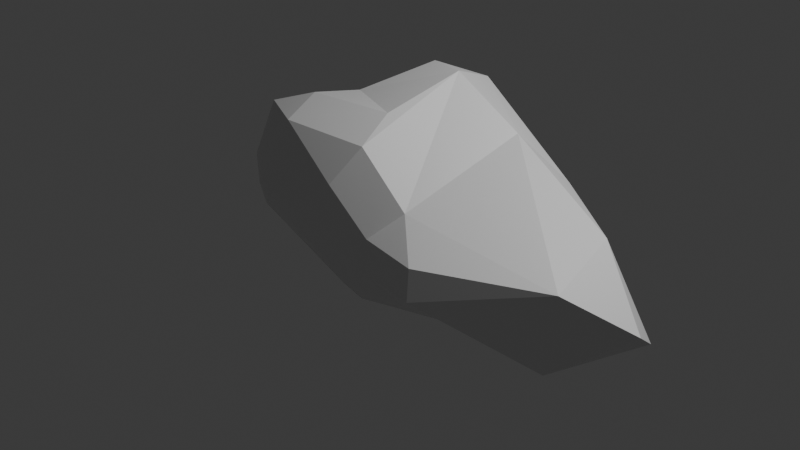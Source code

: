 # Source: cloud_01.blend  (saved by Blender 4.0.36; exported with 4.5.12 LTS)
import bpy
from mathutils import Matrix  # noqa: F401  (used for matrix-valued properties, if any)

bpy.ops.wm.read_factory_settings(use_empty=True)
scene = bpy.context.scene
scene.name = 'Scene'

# ---- collections
col_collection = bpy.data.collections.new('Collection'); scene.collection.children.link(col_collection)

# ---- materials (node trees are filled in below, after node groups)
mat_cloud = bpy.data.materials.new('cloud')
mat_cloud.use_transparent_shadow = False

# ---- material node trees
mat_cloud.use_nodes = True; mat_cloud.node_tree.nodes.clear()
_N = mat_cloud.node_tree.nodes; _L = mat_cloud.node_tree.links
n0 = _N.new('ShaderNodeBsdfPrincipled'); n0.name = 'Principled BSDF'; n0.location = (10, 300)
n1 = _N.new('ShaderNodeOutputMaterial'); n1.name = 'Material Output'; n1.location = (320, 270)
_L.new(n0.outputs[0], n1.inputs[0])
n1.is_active_output = True

# ---- world
world_world = bpy.data.worlds.new('World'); scene.world = world_world
world_world.use_nodes = True; world_world.node_tree.nodes.clear()
_N = world_world.node_tree.nodes; _L = world_world.node_tree.links
n0 = _N.new('ShaderNodeOutputWorld'); n0.name = 'World Output'; n0.location = (300, 300)
n1 = _N.new('ShaderNodeBackground'); n1.name = 'Background'; n1.location = (10, 300)
n1.inputs[0].default_value = (0.05088, 0.05088, 0.05088, 1.0)
_L.new(n1.outputs[0], n0.inputs[0])
n0.is_active_output = True
world_world.color = (0.05088, 0.05088, 0.05088)
world_world.use_sun_shadow = False
world_world.sun_shadow_jitter_overblur = 0.0

# ---- cameras
cam_camera = bpy.data.cameras.new('Camera')
cam_camera.clip_end = 100.0
cam_camera.ortho_scale = 7.314

# ---- lights
light_light = bpy.data.lights.new('Light', 'POINT')
light_light.transmission_factor = 0.0
light_light.use_soft_falloff = False
light_light.energy = 1000.0
light_light.shadow_soft_size = 0.1
light_light.shadow_maximum_resolution = 0.006
light_light.use_absolute_resolution = True

# ---- meshes
me_cube_002 = bpy.data.meshes.new('Cube.002')
me_cube_002.from_pydata([(-0.1203, -0.07731, -0.8684), (-0.1203, -0.07731, -0.8684), (-0.1203, -0.07731, -0.8684), (-0.1203, -0.07731, -0.8684), (-0.1203, -0.07731, -0.8684), (-1.281, 0.3356, -0.6158), (-1.281, 0.3356, -0.6158), (-1.281, 0.3356, -0.6158), (-1.281, 0.3356, -0.6158), (-1.281, 0.3356, -0.6158), (-1.281, 0.3356, -0.6158), (-0.0207, -0.5038, -0.7394), (-0.0207, -0.5038, -0.7394), (-0.0207, -0.5038, -0.7394), (-0.0207, -0.5038, -0.7394), (-0.0207, -0.5038, -0.7394), (-0.0207, -0.5038, -0.7394), (-1.528, -0.5241, -0.1842), (-1.528, -0.5241, -0.1842), (-1.528, -0.5241, -0.1842), (-1.528, -0.5241, -0.1842), (-1.528, -0.5241, -0.1842), (-1.528, -0.5241, -0.1842), (-1.528, -0.5241, -0.1842), (-1.528, -0.5241, -0.1842), (-0.8101, -0.7319, 1.038), (-0.8101, -0.7319, 1.038), (-0.8101, -0.7319, 1.038), (-0.8101, -0.7319, 1.038), (-0.8101, -0.7319, 1.038), (-0.8101, -0.7319, 1.038), (-0.8904, -0.3193, 1.201), (-0.8904, -0.3193, 1.201), (-0.8904, -0.3193, 1.201), (-0.8904, -0.3193, 1.201), (-0.8904, -0.3193, 1.201), (1.359, 0.993, 0.5267), (1.359, 0.993, 0.5267), (1.359, 0.993, 0.5267), (1.359, 0.993, 0.5267), (1.359, 0.993, 0.5267), (1.431, 0.3213, -0.5149), (1.431, 0.3213, -0.5149), (1.431, 0.3213, -0.5149), (1.431, 0.3213, -0.5149), (1.431, 0.3213, -0.5149), (1.431, 0.3213, -0.5149), (0.8786, 0.7444, 0.9794), (0.8786, 0.7444, 0.9794), (0.8786, 0.7444, 0.9794), (0.8786, 0.7444, 0.9794), (0.8786, 0.7444, 0.9794), (0.8786, 0.7444, 0.9794), (0.6731, -0.5626, 0.4779), (0.6731, -0.5626, 0.4779), (0.6731, -0.5626, 0.4779), (0.6731, -0.5626, 0.4779), (0.6731, -0.5626, 0.4779), (0.6731, -0.5626, 0.4779), (1.127, -0.9702, -0.113), (1.127, -0.9702, -0.113), (1.127, -0.9702, -0.113), (1.127, -0.9702, -0.113), (1.127, -0.9702, -0.113), (1.127, -0.9702, -0.113), (0.6567, -0.6131, -0.4699), (0.6567, -0.6131, -0.4699), (0.6567, -0.6131, -0.4699), (0.6567, -0.6131, -0.4699), (0.6567, -0.6131, -0.4699), (-0.01496, -0.7343, -0.4736), (-0.01496, -0.7343, -0.4736), (-0.01496, -0.7343, -0.4736), (-0.01496, -0.7343, -0.4736), (-0.01496, -0.7343, -0.4736), (-1.165, -0.8604, 0.287), (-1.165, -0.8604, 0.287), (-1.165, -0.8604, 0.287), (-1.165, -0.8604, 0.287), (-1.165, -0.8604, 0.287), (-1.165, -0.8604, 0.287), (-1.165, -0.8604, 0.287), (-1.652, -0.5293, 0.3713), (-1.652, -0.5293, 0.3713), (-1.652, -0.5293, 0.3713), (-1.652, -0.5293, 0.3713), (-1.367, -0.477, 1.031), (-1.367, -0.477, 1.031), (-1.367, -0.477, 1.031), (-1.367, -0.477, 1.031), (-1.367, -0.477, 1.031), (-1.367, -0.477, 1.031), (-1.92, 0.1141, 0.3459), (-1.92, 0.1141, 0.3459), (-1.92, 0.1141, 0.3459), (-1.92, 0.1141, 0.3459), (-1.92, 0.1141, 0.3459), (-1.888, 0.3576, -0.1871), (-1.888, 0.3576, -0.1871), (-1.888, 0.3576, -0.1871), (-1.888, 0.3576, -0.1871), (-1.888, 0.3576, -0.1871), (-1.69, 0.8183, -0.1548), (-1.69, 0.8183, -0.1548), (-1.69, 0.8183, -0.1548), (-1.69, 0.8183, -0.1548), (-1.69, 0.8183, -0.1548), (-1.69, 0.8183, -0.1548), (-1.886, 0.6459, 0.07261), (-1.886, 0.6459, 0.07261), (-1.886, 0.6459, 0.07261), (-1.886, 0.6459, 0.07261), (-1.711, 0.4821, 0.6598), (-1.711, 0.4821, 0.6598), (-1.711, 0.4821, 0.6598), (-1.711, 0.4821, 0.6598), (-1.711, 0.4821, 0.6598), (-1.711, 0.4821, 0.6598), (-1.106, 0.9244, 0.1465), (-1.106, 0.9244, 0.1465), (-1.106, 0.9244, 0.1465), (-1.106, 0.9244, 0.1465), (-1.106, 0.9244, 0.1465), (-1.106, 0.9244, 0.1465), (-0.9462, 0.6663, 0.769), (-0.9462, 0.6663, 0.769), (-0.9462, 0.6663, 0.769), (-0.9462, 0.6663, 0.769), (-0.9462, 0.6663, 0.769), (-0.9462, 0.6663, 0.769), (-0.3389, 1.467, -0.2296), (-0.3389, 1.467, -0.2296), (-0.3389, 1.467, -0.2296), (-0.3389, 1.467, -0.2296), (-0.3389, 1.467, -0.2296), (-0.7944, 0.8541, -0.4388), (-0.7944, 0.8541, -0.4388), (-0.7944, 0.8541, -0.4388), (-0.7944, 0.8541, -0.4388), (-0.7944, 0.8541, -0.4388), (-0.7944, 0.8541, -0.4388), (-0.2766, 1.091, 1.23), (-0.2766, 1.091, 1.23), (-0.2766, 1.091, 1.23), (-0.2766, 1.091, 1.23), (-0.2766, 1.091, 1.23), (-0.2766, 1.091, 1.23), (0.07326, 1.176, 1.257), (0.07326, 1.176, 1.257), (0.07326, 1.176, 1.257), (0.07326, 1.176, 1.257), (0.07326, 1.176, 1.257), (0.07326, 1.176, 1.257), (0.07326, 1.176, 1.257), (0.07326, 1.176, 1.257), (-0.05799, 1.537, -0.2759), (-0.05799, 1.537, -0.2759), (-0.05799, 1.537, -0.2759), (-0.05799, 1.537, -0.2759), (-0.05799, 1.537, -0.2759), (-0.05799, 1.537, -0.2759), (0.6011, 0.9532, -0.2938), (0.6011, 0.9532, -0.2938), (0.6011, 0.9532, -0.2938), (0.6011, 0.9532, -0.2938), (0.6851, 1.168, 0.2507), (0.6851, 1.168, 0.2507), (0.6851, 1.168, 0.2507), (0.6851, 1.168, 0.2507), (0.6851, 1.168, 0.2507), (1.611, 0.9218, -0.01273), (1.611, 0.9218, -0.01273), (1.611, 0.9218, -0.01273), (1.611, 0.9218, -0.01273), (1.611, 0.9218, -0.01273), (1.611, 0.9218, -0.01273), (1.611, 0.9218, -0.01273), (2.793, 0.4484, -0.3985), (2.793, 0.4484, -0.3985), (2.793, 0.4484, -0.3985), (2.793, 0.4484, -0.3985), (2.793, 0.4484, -0.3985), (2.196, 0.4842, 0.4249), (2.196, 0.4842, 0.4249), (2.196, 0.4842, 0.4249), (2.196, 0.4842, 0.4249), (2.196, 0.4842, 0.4249), (2.196, 0.4842, 0.4249), (2.253, -0.3753, -0.6171), (2.253, -0.3753, -0.6171), (2.253, -0.3753, -0.6171), (2.253, -0.3753, -0.6171), (2.253, -0.3753, -0.6171), (2.253, -0.3753, -0.6171), (2.921, 0.07317, -0.1157), (2.921, 0.07317, -0.1157), (2.921, 0.07317, -0.1157), (2.921, 0.07317, -0.1157), (2.366, -0.3845, 0.2464), (2.366, -0.3845, 0.2464), (2.366, -0.3845, 0.2464), (2.366, -0.3845, 0.2464), (2.366, -0.3845, 0.2464), (2.366, -0.3845, 0.2464), (2.366, -0.3845, 0.2464), (1.106, -0.4993, -0.5023), (1.106, -0.4993, -0.5023), (1.106, -0.4993, -0.5023), (1.106, -0.4993, -0.5023), (1.106, -0.4993, -0.5023), (1.106, -0.4993, -0.5023), (1.107, -0.9271, 0.2116), (1.107, -0.9271, 0.2116), (1.107, -0.9271, 0.2116), (1.107, -0.9271, 0.2116), (1.107, -0.9271, 0.2116), (0.4039, -0.8031, 0.1983), (0.4039, -0.8031, 0.1983), (0.4039, -0.8031, 0.1983), (0.4039, -0.8031, 0.1983), (0.4039, -0.8031, 0.1983), (0.3556, -0.8264, -0.1591), (0.3556, -0.8264, -0.1591), (0.3556, -0.8264, -0.1591), (0.3556, -0.8264, -0.1591), (0.3556, -0.8264, -0.1591), (0.3556, -0.8264, -0.1591), (0.3556, -0.8264, -0.1591), (-0.06242, -0.8524, 0.6222), (-0.06242, -0.8524, 0.6222), (-0.06242, -0.8524, 0.6222), (-0.06242, -0.8524, 0.6222), (-0.06242, -0.8524, 0.6222), (0.07535, 0.6035, -0.7574), (0.07535, 0.6035, -0.7574), (0.07535, 0.6035, -0.7574), (0.07535, 0.6035, -0.7574), (0.07535, 0.6035, -0.7574), (0.07535, 0.6035, -0.7574), (0.07535, 0.6035, -0.7574), (0.07535, 0.6035, -0.7574), (0.5083, -0.04783, -0.7976), (0.5083, -0.04783, -0.7976), (0.5083, -0.04783, -0.7976), (0.5083, -0.04783, -0.7976), (0.5083, -0.04783, -0.7976), (0.1743, 0.6393, 1.463), (0.1743, 0.6393, 1.463), (0.1743, 0.6393, 1.463), (0.1743, 0.6393, 1.463), (0.1743, 0.6393, 1.463), (0.1743, 0.6393, 1.463), (0.1743, 0.6393, 1.463), (-0.2666, 0.7496, 1.44), (-0.2666, 0.7496, 1.44), (-0.2666, 0.7496, 1.44), (-0.2666, 0.7496, 1.44), (-0.7088, 0.1184, 1.165), (-0.7088, 0.1184, 1.165), (-0.7088, 0.1184, 1.165), (-0.7088, 0.1184, 1.165), (-0.7088, 0.1184, 1.165), (-0.7088, 0.1184, 1.165), (0.05654, -0.2029, 1.207), (0.05654, -0.2029, 1.207), (0.05654, -0.2029, 1.207), (0.05654, -0.2029, 1.207), (0.05654, -0.2029, 1.207), (0.1372, -0.6041, 0.9996), (0.1372, -0.6041, 0.9996), (0.1372, -0.6041, 0.9996), (0.1372, -0.6041, 0.9996), (0.1372, -0.6041, 0.9996), (0.1372, -0.6041, 0.9996)], [], [(75, 84, 19), (76, 87, 85), (17, 94, 98), (93, 112, 109), (101, 103, 6), (99, 110, 102), (114, 104, 111), (115, 121, 105), (26, 33, 91), (90, 129, 117), (9, 139, 234), (21, 0, 11), (124, 142, 118), (144, 131, 120), (137, 132, 155), (148, 157, 134), (152, 168, 158), (167, 37, 173), (165, 171, 161), (174, 45, 239), (38, 49, 183), (176, 40, 185), (175, 184, 179), (48, 200, 182), (41, 188, 205), (181, 197, 193), (195, 204, 192), (55, 214, 199), (207, 62, 66), (69, 227, 74), (270, 219, 56), (271, 232, 220), (269, 30, 230), (235, 2, 10), (44, 244, 237), (243, 209, 16), (146, 254, 149), (125, 258, 143), (126, 31, 259), (260, 263, 246), (52, 251, 57), (250, 267, 272), (34, 264, 262), (113, 96, 83), (113, 83, 86), (266, 29, 268), (71, 78, 24), (77, 25, 89), (18, 82, 95), (20, 100, 5), (97, 92, 108), (8, 106, 136), (116, 128, 122), (88, 32, 127), (22, 7, 1), (135, 119, 130), (233, 138, 156), (133, 145, 147), (240, 159, 163), (151, 36, 166), (160, 169, 164), (107, 123, 140), (162, 172, 238), (170, 177, 42), (180, 187, 196), (43, 178, 190), (47, 54, 198), (194, 186, 203), (206, 189, 61), (191, 202, 64), (201, 215, 63), (211, 221, 59), (212, 216, 222), (218, 231, 226), (229, 81, 225), (224, 80, 72), (228, 27, 79), (65, 60, 223), (213, 53, 217), (70, 23, 12), (67, 73, 14), (236, 241, 3), (4, 242, 13), (15, 208, 68), (245, 46, 210), (39, 154, 51), (153, 249, 50), (150, 256, 248), (141, 257, 253), (255, 261, 247), (252, 273, 58), (265, 35, 28)])
me_cube_002.polygons.foreach_set('use_smooth', [0, 0, 0, 0, 0, 0, 0, 0, 0, 0, 0, 0, 0, 0, 0, 0, 0, 0, 0, 0, 0, 0, 0, 0, 0, 0, 0, 0, 0, 0, 0, 0, 0, 0, 0, 0, 0, 0, 0, 0, 0, 0, 0, 1, 1, 0, 0, 0, 0, 0, 0, 0, 0, 0, 0, 1, 0, 0, 0, 0, 0, 0, 0, 1, 0, 0, 0, 0, 0, 0, 0, 0, 0, 0, 0, 0, 0, 0, 1, 1, 0, 0, 0, 0, 0, 0, 0, 0, 0, 0, 0, 0])
_uv = me_cube_002.uv_layers.new(name='UVMap')
_uv.uv.foreach_set('vector', [0.5115, 0.02648, 0.5216, 0.08008, 0.4563, 0.07725, 0.5115, 0.02648, 0.5837, 0.09068, 0.5216, 0.08008, 0.4563, 0.07725, 0.5231, 0.1358, 0.4649, 0.1553, 0.5231, 0.1358, 0.5658, 0.1843, 0.5022, 0.1897, 0.4649, 0.1553, 0.4735, 0.2195, 0.4002, 0.1704, 0.4649, 0.1553, 0.5022, 0.1897, 0.4735, 0.2195, 0.5658, 0.1843, 0.4735, 0.2195, 0.5022, 0.1897, 0.5658, 0.1843, 0.5147, 0.2591, 0.4735, 0.2195, 0.6094, 0.04571, 0.625, 0.09659, 0.5837, 0.09068, 0.5837, 0.09068, 0.5946, 0.2445, 0.5658, 0.1843, 0.4002, 0.1704, 0.4202, 0.2725, 0.375, 0.2344, 0.4563, 0.07725, 0.375, 0.08482, 0.375, 0.05452, 0.5946, 0.2445, 0.6161, 0.3438, 0.5147, 0.2591, 0.6161, 0.3438, 0.483, 0.3518, 0.5147, 0.2591, 0.4202, 0.2725, 0.483, 0.3518, 0.4691, 0.3942, 0.6148, 0.3981, 0.4691, 0.3942, 0.483, 0.3518, 0.6148, 0.3981, 0.508, 0.4594, 0.4691, 0.3942, 0.508, 0.4594, 0.5381, 0.5315, 0.4619, 0.5456, 0.508, 0.4594, 0.4619, 0.5456, 0.4412, 0.4626, 0.4619, 0.5456, 0.4064, 0.6071, 0.3814, 0.3836, 0.5381, 0.5315, 0.6159, 0.5577, 0.5229, 0.6082, 0.4619, 0.5456, 0.5381, 0.5315, 0.5229, 0.6082, 0.4619, 0.5456, 0.5229, 0.6082, 0.4593, 0.6183, 0.6159, 0.5577, 0.5125, 0.6631, 0.5229, 0.6082, 0.4064, 0.6071, 0.449, 0.6549, 0.4024, 0.6753, 0.4593, 0.6183, 0.483, 0.6369, 0.449, 0.6549, 0.483, 0.6369, 0.5125, 0.6631, 0.449, 0.6549, 0.594, 0.7388, 0.5288, 0.7305, 0.5125, 0.6631, 0.4024, 0.6753, 0.4779, 0.7389, 0.395, 0.7672, 0.395, 0.7672, 0.4688, 0.814, 0.4121, 0.8837, 0.623, 0.8769, 0.5332, 0.8114, 0.594, 0.7388, 0.623, 0.8769, 0.5862, 0.8903, 0.5332, 0.8114, 0.623, 0.8769, 0.6011, 0.9858, 0.5862, 0.8903, 0.279, 0.524, 0.2301, 0.6267, 0.1307, 0.54, 0.4064, 0.6071, 0.3224, 0.632, 0.279, 0.524, 0.3224, 0.632, 0.4024, 0.6753, 0.2449, 0.7178, 0.7865, 0.5071, 0.7793, 0.545, 0.7242, 0.5075, 0.8657, 0.5395, 0.8256, 0.5817, 0.7865, 0.5071, 0.8657, 0.5395, 0.8557, 0.6399, 0.8256, 0.5817, 0.8256, 0.5817, 0.7618, 0.6401, 0.7204, 0.5605, 0.6159, 0.5577, 0.7204, 0.5605, 0.594, 0.7388, 0.7204, 0.5605, 0.7618, 0.6401, 0.7256, 0.7177, 0.8557, 0.6399, 0.7618, 0.6401, 0.8256, 0.5817, 0.5658, 0.1843, 0.5231, 0.1358, 0.5216, 0.08008, 0.5658, 0.1843, 0.5216, 0.08008, 0.5837, 0.09068, 0.7618, 0.6401, 0.8545, 0.7296, 0.7256, 0.7177, 0.4452, 0.01001, 0.5115, 0.02648, 0.4563, 0.07725, 0.5115, 0.02648, 0.6094, 0.04571, 0.5837, 0.09068, 0.4563, 0.07725, 0.5216, 0.08008, 0.5231, 0.1358, 0.4563, 0.07725, 0.4649, 0.1553, 0.4002, 0.1704, 0.4649, 0.1553, 0.5231, 0.1358, 0.5022, 0.1897, 0.4002, 0.1704, 0.4735, 0.2195, 0.4202, 0.2725, 0.5658, 0.1843, 0.5946, 0.2445, 0.5147, 0.2591, 0.5837, 0.09068, 0.625, 0.09659, 0.5946, 0.2445, 0.4563, 0.07725, 0.4002, 0.1704, 0.375, 0.08482, 0.4202, 0.2725, 0.5147, 0.2591, 0.483, 0.3518, 0.3814, 0.3836, 0.4202, 0.2725, 0.4691, 0.3942, 0.483, 0.3518, 0.6161, 0.3438, 0.6148, 0.3981, 0.3814, 0.3836, 0.4691, 0.3942, 0.4412, 0.4626, 0.6148, 0.3981, 0.5381, 0.5315, 0.508, 0.4594, 0.4691, 0.3942, 0.508, 0.4594, 0.4412, 0.4626, 0.4735, 0.2195, 0.5147, 0.2591, 0.4202, 0.2725, 0.4412, 0.4626, 0.4619, 0.5456, 0.3814, 0.3836, 0.4619, 0.5456, 0.4593, 0.6183, 0.4064, 0.6071, 0.4593, 0.6183, 0.5229, 0.6082, 0.483, 0.6369, 0.4064, 0.6071, 0.4593, 0.6183, 0.449, 0.6549, 0.6159, 0.5577, 0.594, 0.7388, 0.5125, 0.6631, 0.483, 0.6369, 0.5229, 0.6082, 0.5125, 0.6631, 0.4024, 0.6753, 0.449, 0.6549, 0.4779, 0.7389, 0.449, 0.6549, 0.5125, 0.6631, 0.4779, 0.7389, 0.5125, 0.6631, 0.5288, 0.7305, 0.4779, 0.7389, 0.5288, 0.7305, 0.4688, 0.814, 0.4779, 0.7389, 0.5288, 0.7305, 0.5332, 0.8114, 0.4688, 0.814, 0.5332, 0.8114, 0.5862, 0.8903, 0.4688, 0.814, 0.5862, 0.8903, 0.5145, 0.987, 0.4688, 0.814, 0.4688, 0.814, 0.5145, 0.987, 0.4121, 0.8837, 0.5862, 0.8903, 0.6011, 0.9858, 0.5145, 0.987, 0.395, 0.7672, 0.4779, 0.7389, 0.4688, 0.814, 0.5288, 0.7305, 0.594, 0.7388, 0.5332, 0.8114, 0.4121, 0.8837, 0.3988, 0.9977, 0.375, 0.9306, 0.395, 0.7672, 0.4121, 0.8837, 0.375, 0.8418, 0.279, 0.524, 0.3224, 0.632, 0.2301, 0.6267, 0.2301, 0.6267, 0.3224, 0.632, 0.2449, 0.7178, 0.2449, 0.7178, 0.4024, 0.6753, 0.3953, 0.7616, 0.3224, 0.632, 0.4064, 0.6071, 0.4024, 0.6753, 0.5381, 0.5315, 0.7242, 0.5075, 0.6159, 0.5577, 0.7242, 0.5075, 0.7204, 0.5605, 0.6159, 0.5577, 0.7242, 0.5075, 0.7793, 0.545, 0.7204, 0.5605, 0.7865, 0.5071, 0.8256, 0.5817, 0.7793, 0.545, 0.7793, 0.545, 0.8256, 0.5817, 0.7204, 0.5605, 0.7204, 0.5605, 0.7256, 0.7177, 0.594, 0.7388, 0.7618, 0.6401, 0.8557, 0.6399, 0.8545, 0.7296])
me_cube_002.materials.append(mat_cloud)
me_cube_002.update()
me_cube_002.normals_split_custom_set([tuple(v) for v in zip(*[iter([-0.5729, -0.8085, -0.1347, -0.5729, -0.8085, -0.1347, -0.5729, -0.8085, -0.1347, -0.5053, -0.8154, 0.2825, -0.5053, -0.8154, 0.2825, -0.5053, -0.8154, 0.2825, -0.9023, -0.3691, -0.2227, -0.9023, -0.3691, -0.2227, -0.9023, -0.3691, -0.2227, -0.9127, 0.2321, 0.3364, -0.9127, 0.2321, 0.3364, -0.9127, 0.2321, 0.3364, -0.5448, 0.2897, -0.787, -0.5448, 0.2897, -0.787, -0.5448, 0.2897, -0.787, -0.8235, 0.3839, -0.4177, -0.8235, 0.3839, -0.4177, -0.8235, 0.3839, -0.4177, -0.3584, 0.8662, 0.3483, -0.3584, 0.8662, 0.3483, -0.3584, 0.8662, 0.3483, -0.3398, 0.8724, 0.3513, -0.3398, 0.8724, 0.3513, -0.3398, 0.8724, 0.3513, -0.1906, -0.3933, 0.8994, -0.1906, -0.3933, 0.8994, -0.1906, -0.3933, 0.8994, -0.2032, 0.2893, 0.9354, -0.2032, 0.2893, 0.9354, -0.2032, 0.2893, 0.9354, -0.1825, 0.4667, -0.8654, -0.1825, 0.4667, -0.8654, -0.1825, 0.4667, -0.8654, -0.3207, -0.3421, -0.8833, -0.3207, -0.3421, -0.8833, -0.3207, -0.3421, -0.8833, -0.6749, 0.6041, 0.4238, -0.6749, 0.6041, 0.4238, -0.6749, 0.6041, 0.4238, -0.4805, 0.844, 0.2383, -0.4805, 0.844, 0.2383, -0.4805, 0.844, 0.2383, -0.2563, 0.4771, -0.8406, -0.2563, 0.4771, -0.8406, -0.2563, 0.4771, -0.8406, -0.1951, 0.9509, 0.2403, -0.1951, 0.9509, 0.2403, -0.1951, 0.9509, 0.2403, 0.3251, 0.9264, 0.19, 0.3251, 0.9264, 0.19, 0.3251, 0.9264, 0.19, 0.2547, 0.967, -0.008609, 0.2547, 0.967, -0.008609, 0.2547, 0.967, -0.008609, 0.1346, 0.9146, -0.3814, 0.1346, 0.9146, -0.3814, 0.1346, 0.9146, -0.3814, 0.2584, 0.5731, -0.7777, 0.2584, 0.5731, -0.7777, 0.2584, 0.5731, -0.7777, 0.4151, 0.5363, 0.7349, 0.4151, 0.5363, 0.7349, 0.4151, 0.5363, 0.7349, 0.5264, 0.8395, 0.1351, 0.5264, 0.8395, 0.1351, 0.5264, 0.8395, 0.1351, 0.4337, 0.8574, 0.277, 0.4337, 0.8574, 0.277, 0.4337, 0.8574, 0.277, 0.3652, -0.1183, 0.9234, 0.3652, -0.1183, 0.9234, 0.3652, -0.1183, 0.9234, -0.1022, 0.02533, -0.9944, -0.1022, 0.02533, -0.9944, -0.1022, 0.02533, -0.9944, 0.6879, -0.272, -0.6729, 0.6879, -0.272, -0.6729, 0.6879, -0.272, -0.6729, 0.5994, -0.7957, -0.08682, 0.5994, -0.7957, -0.08682, 0.5994, -0.7957, -0.08682, 0.1671, -0.4445, 0.8801, 0.1671, -0.4445, 0.8801, 0.1671, -0.4445, 0.8801, 0.1044, -0.6309, -0.7688, 0.1044, -0.6309, -0.7688, 0.1044, -0.6309, -0.7688, 0.1611, -0.8796, -0.4476, 0.1611, -0.8796, -0.4476, 0.1611, -0.8796, -0.4476, 0.4007, -0.8491, 0.3442, 0.4007, -0.8491, 0.3442, 0.4007, -0.8491, 0.3442, 0.403, -0.8478, 0.3447, 0.403, -0.8478, 0.3447, 0.403, -0.8478, 0.3447, 0.1358, -0.8591, 0.4935, 0.1358, -0.8591, 0.4935, 0.1358, -0.8591, 0.4935, -0.1405, 0.1986, -0.97, -0.1405, 0.1986, -0.97, -0.1405, 0.1986, -0.97, 0.2127, 0.2005, -0.9563, 0.2127, 0.2005, -0.9563, 0.2127, 0.2005, -0.9563, 0.1948, -0.3433, -0.9188, 0.1948, -0.3433, -0.9188, 0.1948, -0.3433, -0.9188, -0.1884, 0.5098, 0.8394, -0.1884, 0.5098, 0.8394, -0.1884, 0.5098, 0.8394, -0.6495, 0.2405, 0.7214, -0.6495, 0.2405, 0.7214, -0.6495, 0.2405, 0.7214, -0.5754, 0.3009, 0.7605, -0.5754, 0.3009, 0.7605, -0.5754, 0.3009, 0.7605, -0.1633, -0.2663, 0.95, -0.1633, -0.2663, 0.95, -0.1633, -0.2663, 0.95, 0.5626, -0.3717, 0.7384, 0.5626, -0.3717, 0.7384, 0.5626, -0.3717, 0.7384, 0.5018, -0.3153, 0.8055, 0.5018, -0.3153, 0.8055, 0.5018, -0.3153, 0.8055, -0.01684, 0.08842, 0.9959, -0.01684, 0.08842, 0.9959, -0.01684, 0.08842, 0.9959, -0.8385, -0.1943, 0.5091, -0.8385, -0.1943, 0.5091, -0.8385, -0.1943, 0.5091, -0.8385, -0.1943, 0.5091, -0.8385, -0.1943, 0.5091, -0.8385, -0.1943, 0.5091, 0.09556, -0.4417, 0.8921, 0.09556, -0.4417, 0.8921, 0.09556, -0.4417, 0.8921, -0.2075, -0.8649, -0.4571, -0.2075, -0.8649, -0.4571, -0.2075, -0.8649, -0.4571, -0.3956, -0.8558, 0.3333, -0.3956, -0.8558, 0.3333, -0.3956, -0.8558, 0.3333, -0.9006, -0.384, -0.2035, -0.9006, -0.384, -0.2035, -0.9006, -0.384, -0.2035, -0.5662, -0.2338, -0.7904, -0.5662, -0.2338, -0.7904, -0.5662, -0.2338, -0.7904, -0.9982, 0.04457, -0.03941, -0.9982, 0.04457, -0.03941, -0.9982, 0.04457, -0.03941, -0.2752, 0.5316, -0.801, -0.2752, 0.5316, -0.801, -0.2752, 0.5316, -0.801, -0.2689, 0.8633, 0.4271, -0.2689, 0.8633, 0.4271, -0.2689, 0.8633, 0.4271, -0.4145, 0.3457, 0.8418, -0.4145, 0.3457, 0.8418, -0.4145, 0.3457, 0.8418, -0.3168, -0.3511, -0.8811, -0.3168, -0.3511, -0.8811, -0.3168, -0.3511, -0.8811, -0.6524, 0.6289, -0.4229, -0.6524, 0.6289, -0.4229, -0.6524, 0.6289, -0.4229, -0.2002, 0.4265, -0.8821, -0.2002, 0.4265, -0.8821, -0.2002, 0.4265, -0.8821, -0.248, 0.9354, 0.252, -0.248, 0.9354, 0.252, -0.248, 0.9354, 0.252, 0.3907, 0.4655, -0.7941, 0.3907, 0.4655, -0.7941, 0.3907, 0.4655, -0.7941, 0.2047, 0.9719, 0.1164, 0.2047, 0.9719, 0.1164, 0.2047, 0.9719, 0.1164, 0.6101, 0.7004, -0.3704, 0.6101, 0.7004, -0.3704, 0.6101, 0.7004, -0.3704, -0.09218, 0.9816, -0.167, -0.09218, 0.9816, -0.167, -0.09218, 0.9816, -0.167, 0.2248, 0.6382, -0.7363, 0.2248, 0.6382, -0.7363, 0.2248, 0.6382, -0.7363, 0.005823, 0.6404, -0.768, 0.005823, 0.6404, -0.768, 0.005823, 0.6404, -0.768, 0.6724, 0.5783, 0.462, 0.6724, 0.5783, 0.462, 0.6724, 0.5783, 0.462, 0.06296, 0.2173, -0.9741, 0.06296, 0.2173, -0.9741, 0.06296, 0.2173, -0.9741, 0.1643, -0.3757, 0.9121, 0.1643, -0.3757, 0.9121, 0.1643, -0.3757, 0.9121, 0.5768, -0.05463, 0.8151, 0.5768, -0.05463, 0.8151, 0.5768, -0.05463, 0.8151, -0.008184, -0.6374, -0.7705, -0.008184, -0.6374, -0.7705, -0.008184, -0.6374, -0.7705, 0.4424, -0.8943, -0.06734, 0.4424, -0.8943, -0.06734, 0.4424, -0.8943, -0.06734, 0.388, -0.9101, 0.1457, 0.388, -0.9101, 0.1457, 0.388, -0.9101, 0.1457, -0.1887, -0.975, 0.1175, -0.1887, -0.975, 0.1175, -0.1887, -0.975, 0.1175, -0.1747, -0.9807, 0.08771, -0.1747, -0.9807, 0.08771, -0.1747, -0.9807, 0.08771, 0.1454, -0.9883, 0.04499, 0.1454, -0.9883, 0.04499, 0.1454, -0.9883, 0.04499, 0.01497, -0.9996, -0.0252, 0.01497, -0.9996, -0.0252, 0.01497, -0.9996, -0.0252, -0.04595, -0.972, -0.2306, -0.04595, -0.972, -0.2306, -0.04595, -0.972, -0.2306, -0.05122, -0.9801, 0.192, -0.05122, -0.9801, 0.192, -0.05122, -0.9801, 0.192, -0.1056, -0.7692, -0.6303, -0.1056, -0.7692, -0.6303, -0.1056, -0.7692, -0.6303, -0.1342, -0.6839, 0.7171, -0.1342, -0.6839, 0.7171, -0.1342, -0.6839, 0.7171, -0.2241, -0.7387, -0.6357, -0.2241, -0.7387, -0.6357, -0.2241, -0.7387, -0.6357, 0.1383, -0.7468, -0.6505, 0.1383, -0.7468, -0.6505, 0.1383, -0.7468, -0.6505, 0.1049, 0.1306, -0.9859, 0.1049, 0.1306, -0.9859, 0.1049, 0.1306, -0.9859, 0.1201, -0.2616, -0.9577, 0.1201, -0.2616, -0.9577, 0.1201, -0.2616, -0.9577, 0.1409, -0.7423, -0.6551, 0.1409, -0.7423, -0.6551, 0.1409, -0.7423, -0.6551, 0.3441, -0.1508, -0.9267, 0.3441, -0.1508, -0.9267, 0.3441, -0.1508, -0.9267, 0.4915, 0.4299, 0.7574, 0.4915, 0.4299, 0.7574, 0.4915, 0.4299, 0.7574, 0.4805, 0.3918, 0.7846, 0.4805, 0.3918, 0.7846, 0.4805, 0.3918, 0.7846, 0.0419, 0.3652, 0.93, 0.0419, 0.3652, 0.93, 0.0419, 0.3652, 0.93, -0.7801, 0.3105, 0.5432, -0.7801, 0.3105, 0.5432, -0.7801, 0.3105, 0.5432, -0.1294, -0.3176, 0.9394, -0.1294, -0.3176, 0.9394, -0.1294, -0.3176, 0.9394, 0.6817, -0.2734, 0.6787, 0.6817, -0.2734, 0.6787, 0.6817, -0.2734, 0.6787, 0.03885, -0.3614, 0.9316, 0.03885, -0.3614, 0.9316, 0.03885, -0.3614, 0.9316])] * 3)])

# ---- objects
ob_cloud1 = bpy.data.objects.new('cloud1', me_cube_002)
ob_light = bpy.data.objects.new('Light', light_light)
ob_camera = bpy.data.objects.new('Camera', cam_camera)

# ---- transforms, parenting, visibility, modifiers, constraints
ob_cloud1.location = (0.0, 0.0, 0.0)
ob_cloud1.rotation_mode = 'QUATERNION'
ob_cloud1.rotation_quaternion = (1.0, 0.0, 0.0, 0.0)
ob_light.location = (4.076, 1.005, 5.904)
ob_light.rotation_euler = (0.6503, 0.05522, 1.866)
ob_light.lock_rotations_4d = False
ob_light.empty_display_type = 'ARROWS'
ob_light.color = (0.0, 0.0, 0.0, 0.0)
ob_light.lineart.crease_threshold = 0.0
ob_camera.location = (7.359, -6.926, 4.958)
ob_camera.rotation_euler = (1.109, 0.0, 0.8149)
ob_camera.lock_rotations_4d = False
ob_camera.empty_display_type = 'ARROWS'
ob_camera.color = (0.0, 0.0, 0.0, 0.0)
ob_camera.display_type = 'WIRE'
ob_camera.lineart.crease_threshold = 0.0

# ---- collection membership
scene.collection.objects.link(ob_cloud1)
col_collection.objects.link(ob_light)
col_collection.objects.link(ob_camera)

# ---- scene / render settings (as saved in the file)
scene.camera = ob_camera
scene.frame_start = 1; scene.frame_end = 250; scene.frame_set(1)
scene.render.engine = 'BLENDER_EEVEE_NEXT'
scene.cycles.sampling_pattern = 'TABULATED_SOBOL'
bpy.context.view_layer.update()
